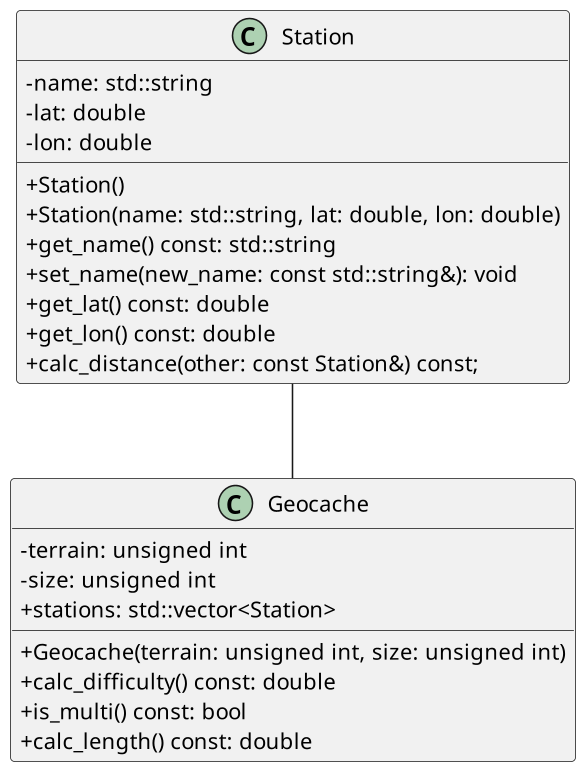

The diagram above was rendered by PlantUML. Its source (embedded in the PNG):
@startuml
skinparam dpi 150
skinparam classAttributeIconSize 0
class Station {
    - name: std::string
    - lat: double
    - lon: double
    + Station()
    + Station(name: std::string, lat: double, lon: double)
    + get_name() const: std::string
    + set_name(new_name: const std::string&): void
    + get_lat() const: double
    + get_lon() const: double
    + calc_distance(other: const Station&) const;
}

class Geocache {
    - terrain: unsigned int
    - size: unsigned int
    + stations: std::vector<Station>
    + Geocache(terrain: unsigned int, size: unsigned int)
    + calc_difficulty() const: double
    + is_multi() const: bool
    + calc_length() const: double
}

Station -- Geocache
@enduml